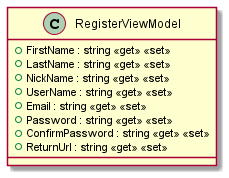

The diagram above was rendered by PlantUML. Its source (embedded in the PNG):
@startuml
class RegisterViewModel {
    + FirstName : string <<get>> <<set>>
    + LastName : string <<get>> <<set>>
    + NickName : string <<get>> <<set>>
    + UserName : string <<get>> <<set>>
    + Email : string <<get>> <<set>>
    + Password : string <<get>> <<set>>
    + ConfirmPassword : string <<get>> <<set>>
    + ReturnUrl : string <<get>> <<set>>
}
@enduml